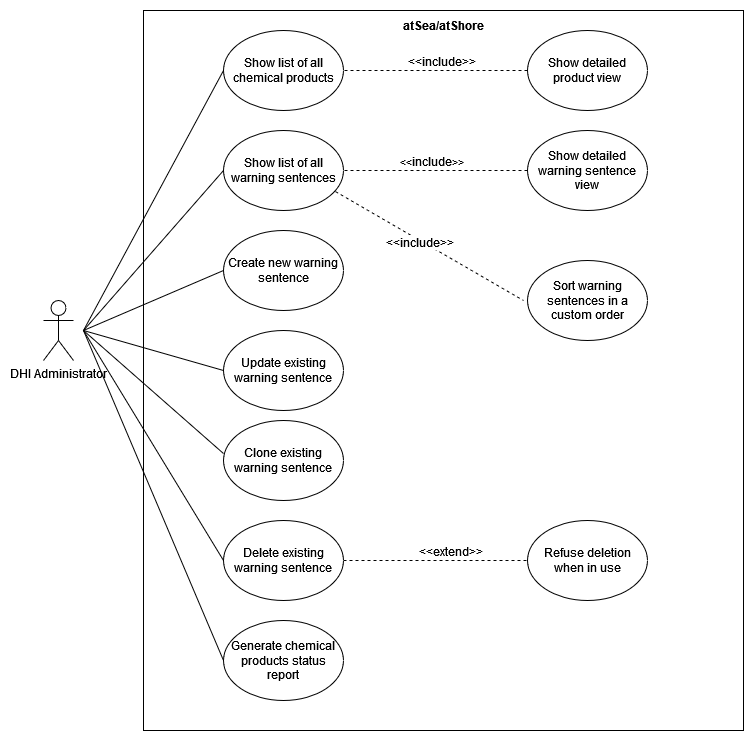

The diagram above was exported from draw.io. Its source (the exported page's mxGraphModel, read from the mxfile embedded in the PNG):
<mxGraphModel dx="1434" dy="754" grid="1" gridSize="10" guides="1" tooltips="1" connect="1" arrows="1" fold="1" page="1" pageScale="1" pageWidth="827" pageHeight="1169" math="0" shadow="0">
  <root>
    <mxCell id="0" />
    <mxCell id="1" parent="0" />
    <mxCell id="dcJNxZ49ABMAW3ai1uOd-1" value="" style="rounded=0;whiteSpace=wrap;html=1;" parent="1" vertex="1">
      <mxGeometry x="150" y="30" width="600" height="720" as="geometry" />
    </mxCell>
    <mxCell id="dcJNxZ49ABMAW3ai1uOd-2" value="&lt;b&gt;atSea/atShore&lt;br&gt;&lt;/b&gt;" style="text;html=1;align=center;verticalAlign=middle;resizable=0;points=[];autosize=1;strokeColor=none;fillColor=none;" parent="1" vertex="1">
      <mxGeometry x="400" y="30" width="100" height="30" as="geometry" />
    </mxCell>
    <mxCell id="dcJNxZ49ABMAW3ai1uOd-5" style="rounded=0;orthogonalLoop=1;jettySize=auto;html=1;entryX=0;entryY=0.5;entryDx=0;entryDy=0;endArrow=none;endFill=0;" parent="1" target="dcJNxZ49ABMAW3ai1uOd-4" edge="1">
      <mxGeometry relative="1" as="geometry">
        <mxPoint x="90" y="350" as="sourcePoint" />
      </mxGeometry>
    </mxCell>
    <mxCell id="dcJNxZ49ABMAW3ai1uOd-11" style="rounded=0;orthogonalLoop=1;jettySize=auto;html=1;entryX=0;entryY=0.5;entryDx=0;entryDy=0;endArrow=none;endFill=0;" parent="1" target="dcJNxZ49ABMAW3ai1uOd-10" edge="1">
      <mxGeometry relative="1" as="geometry">
        <mxPoint x="90" y="350" as="sourcePoint" />
      </mxGeometry>
    </mxCell>
    <mxCell id="dcJNxZ49ABMAW3ai1uOd-22" style="rounded=0;orthogonalLoop=1;jettySize=auto;html=1;entryX=0;entryY=0.5;entryDx=0;entryDy=0;endArrow=none;endFill=0;" parent="1" target="dcJNxZ49ABMAW3ai1uOd-20" edge="1">
      <mxGeometry relative="1" as="geometry">
        <mxPoint x="90" y="350" as="sourcePoint" />
      </mxGeometry>
    </mxCell>
    <mxCell id="dcJNxZ49ABMAW3ai1uOd-24" style="rounded=0;orthogonalLoop=1;jettySize=auto;html=1;entryX=0;entryY=0.5;entryDx=0;entryDy=0;endArrow=none;endFill=0;" parent="1" target="dcJNxZ49ABMAW3ai1uOd-23" edge="1">
      <mxGeometry relative="1" as="geometry">
        <mxPoint x="90" y="350" as="sourcePoint" />
      </mxGeometry>
    </mxCell>
    <mxCell id="dcJNxZ49ABMAW3ai1uOd-26" style="rounded=0;orthogonalLoop=1;jettySize=auto;html=1;entryX=0;entryY=0.5;entryDx=0;entryDy=0;endArrow=none;endFill=0;" parent="1" target="dcJNxZ49ABMAW3ai1uOd-25" edge="1">
      <mxGeometry relative="1" as="geometry">
        <mxPoint x="90" y="350" as="sourcePoint" />
      </mxGeometry>
    </mxCell>
    <mxCell id="dcJNxZ49ABMAW3ai1uOd-32" style="rounded=0;orthogonalLoop=1;jettySize=auto;html=1;entryX=0;entryY=0.5;entryDx=0;entryDy=0;endArrow=none;endFill=0;" parent="1" target="dcJNxZ49ABMAW3ai1uOd-31" edge="1">
      <mxGeometry relative="1" as="geometry">
        <mxPoint x="90" y="350" as="sourcePoint" />
      </mxGeometry>
    </mxCell>
    <mxCell id="dcJNxZ49ABMAW3ai1uOd-3" value="DHI Administrator" style="shape=umlActor;verticalLabelPosition=bottom;verticalAlign=top;html=1;outlineConnect=0;" parent="1" vertex="1">
      <mxGeometry x="50" y="320" width="30" height="60" as="geometry" />
    </mxCell>
    <mxCell id="dcJNxZ49ABMAW3ai1uOd-4" value="Show list of all chemical products" style="ellipse;whiteSpace=wrap;html=1;" parent="1" vertex="1">
      <mxGeometry x="230" y="50" width="120" height="80" as="geometry" />
    </mxCell>
    <mxCell id="dcJNxZ49ABMAW3ai1uOd-7" style="edgeStyle=orthogonalEdgeStyle;rounded=0;orthogonalLoop=1;jettySize=auto;html=1;dashed=1;endArrow=none;endFill=0;" parent="1" source="dcJNxZ49ABMAW3ai1uOd-6" target="dcJNxZ49ABMAW3ai1uOd-4" edge="1">
      <mxGeometry relative="1" as="geometry" />
    </mxCell>
    <mxCell id="dcJNxZ49ABMAW3ai1uOd-8" value="&amp;lt;&amp;lt;include&amp;gt;&amp;gt;" style="edgeLabel;html=1;align=center;verticalAlign=middle;resizable=0;points=[];fontSize=12;" parent="dcJNxZ49ABMAW3ai1uOd-7" vertex="1" connectable="0">
      <mxGeometry x="-0.075" relative="1" as="geometry">
        <mxPoint x="-2" y="-10" as="offset" />
      </mxGeometry>
    </mxCell>
    <mxCell id="dcJNxZ49ABMAW3ai1uOd-6" value="Show detailed product view" style="ellipse;whiteSpace=wrap;html=1;" parent="1" vertex="1">
      <mxGeometry x="534" y="50" width="120" height="80" as="geometry" />
    </mxCell>
    <mxCell id="dcJNxZ49ABMAW3ai1uOd-10" value="Show list of all warning sentences" style="ellipse;whiteSpace=wrap;html=1;" parent="1" vertex="1">
      <mxGeometry x="230" y="150" width="120" height="80" as="geometry" />
    </mxCell>
    <mxCell id="dcJNxZ49ABMAW3ai1uOd-13" style="edgeStyle=orthogonalEdgeStyle;rounded=0;orthogonalLoop=1;jettySize=auto;html=1;entryX=1;entryY=0.5;entryDx=0;entryDy=0;endArrow=none;endFill=0;dashed=1;" parent="1" source="dcJNxZ49ABMAW3ai1uOd-12" target="dcJNxZ49ABMAW3ai1uOd-10" edge="1">
      <mxGeometry relative="1" as="geometry" />
    </mxCell>
    <mxCell id="dcJNxZ49ABMAW3ai1uOd-15" value="&amp;lt;&amp;lt;&lt;font style=&quot;font-size: 12px;&quot;&gt;include&lt;/font&gt;&amp;gt;&amp;gt;" style="edgeLabel;html=1;align=center;verticalAlign=middle;resizable=0;points=[];" parent="dcJNxZ49ABMAW3ai1uOd-13" vertex="1" connectable="0">
      <mxGeometry x="0.1333" y="3" relative="1" as="geometry">
        <mxPoint x="7" y="-13" as="offset" />
      </mxGeometry>
    </mxCell>
    <mxCell id="dcJNxZ49ABMAW3ai1uOd-12" value="Show detailed warning sentence view" style="ellipse;whiteSpace=wrap;html=1;" parent="1" vertex="1">
      <mxGeometry x="534" y="150" width="120" height="80" as="geometry" />
    </mxCell>
    <mxCell id="dcJNxZ49ABMAW3ai1uOd-17" value="Sort warning sentences in a custom order" style="ellipse;whiteSpace=wrap;html=1;" parent="1" vertex="1">
      <mxGeometry x="534" y="280" width="120" height="80" as="geometry" />
    </mxCell>
    <mxCell id="dcJNxZ49ABMAW3ai1uOd-18" style="rounded=0;orthogonalLoop=1;jettySize=auto;html=1;exitX=0.933;exitY=0.763;exitDx=0;exitDy=0;exitPerimeter=0;dashed=1;endArrow=none;endFill=0;" parent="1" source="dcJNxZ49ABMAW3ai1uOd-10" edge="1">
      <mxGeometry relative="1" as="geometry">
        <mxPoint x="530" y="320" as="targetPoint" />
      </mxGeometry>
    </mxCell>
    <mxCell id="dcJNxZ49ABMAW3ai1uOd-19" value="&lt;font style=&quot;font-size: 12px;&quot;&gt;&amp;lt;&amp;lt;include&amp;gt;&amp;gt;&lt;/font&gt;" style="edgeLabel;html=1;align=center;verticalAlign=middle;resizable=0;points=[];" parent="dcJNxZ49ABMAW3ai1uOd-18" vertex="1" connectable="0">
      <mxGeometry x="-0.1023" y="-2" relative="1" as="geometry">
        <mxPoint as="offset" />
      </mxGeometry>
    </mxCell>
    <mxCell id="dcJNxZ49ABMAW3ai1uOd-20" value="Create new warning sentence" style="ellipse;whiteSpace=wrap;html=1;" parent="1" vertex="1">
      <mxGeometry x="230" y="250" width="120" height="80" as="geometry" />
    </mxCell>
    <mxCell id="dcJNxZ49ABMAW3ai1uOd-23" value="Update existing warning sentence" style="ellipse;whiteSpace=wrap;html=1;" parent="1" vertex="1">
      <mxGeometry x="230" y="350" width="120" height="80" as="geometry" />
    </mxCell>
    <mxCell id="dcJNxZ49ABMAW3ai1uOd-28" style="rounded=0;orthogonalLoop=1;jettySize=auto;html=1;entryX=0;entryY=0.5;entryDx=0;entryDy=0;endArrow=none;endFill=0;dashed=1;" parent="1" source="dcJNxZ49ABMAW3ai1uOd-25" target="dcJNxZ49ABMAW3ai1uOd-27" edge="1">
      <mxGeometry relative="1" as="geometry" />
    </mxCell>
    <mxCell id="dcJNxZ49ABMAW3ai1uOd-29" value="&lt;font style=&quot;font-size: 12px;&quot;&gt;&amp;lt;&amp;lt;extend&amp;gt;&amp;gt;&lt;/font&gt;" style="edgeLabel;html=1;align=center;verticalAlign=middle;resizable=0;points=[];" parent="dcJNxZ49ABMAW3ai1uOd-28" vertex="1" connectable="0">
      <mxGeometry x="0.36" y="-1" relative="1" as="geometry">
        <mxPoint x="-19" y="-11" as="offset" />
      </mxGeometry>
    </mxCell>
    <mxCell id="dcJNxZ49ABMAW3ai1uOd-25" value="Delete existing warning sentence" style="ellipse;whiteSpace=wrap;html=1;" parent="1" vertex="1">
      <mxGeometry x="230" y="540" width="120" height="80" as="geometry" />
    </mxCell>
    <mxCell id="dcJNxZ49ABMAW3ai1uOd-27" value="Refuse deletion when in use" style="ellipse;whiteSpace=wrap;html=1;" parent="1" vertex="1">
      <mxGeometry x="534" y="540" width="120" height="80" as="geometry" />
    </mxCell>
    <mxCell id="dcJNxZ49ABMAW3ai1uOd-31" value="Generate chemical products status report" style="ellipse;whiteSpace=wrap;html=1;" parent="1" vertex="1">
      <mxGeometry x="230" y="640" width="120" height="80" as="geometry" />
    </mxCell>
    <mxCell id="dcJNxZ49ABMAW3ai1uOd-33" value="Clone existing warning sentence" style="ellipse;whiteSpace=wrap;html=1;" parent="1" vertex="1">
      <mxGeometry x="230" y="440" width="120" height="80" as="geometry" />
    </mxCell>
    <mxCell id="dcJNxZ49ABMAW3ai1uOd-35" style="rounded=0;orthogonalLoop=1;jettySize=auto;html=1;entryX=0;entryY=0.413;entryDx=0;entryDy=0;entryPerimeter=0;endArrow=none;endFill=0;" parent="1" target="dcJNxZ49ABMAW3ai1uOd-33" edge="1">
      <mxGeometry relative="1" as="geometry">
        <mxPoint x="90" y="350" as="sourcePoint" />
      </mxGeometry>
    </mxCell>
  </root>
</mxGraphModel>